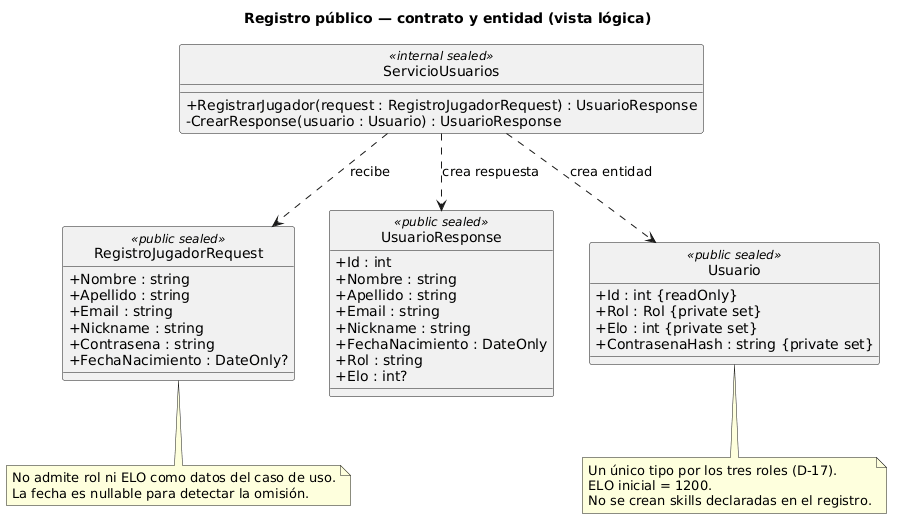

The diagram above was rendered by PlantUML. Its source (embedded in the PNG):
@startuml
hide circle
skinparam classAttributeIconSize 0
title Registro público — contrato y entidad (vista lógica)
class ServicioUsuarios <<internal sealed>> {
  + RegistrarJugador(request : RegistroJugadorRequest) : UsuarioResponse
  - CrearResponse(usuario : Usuario) : UsuarioResponse
}
class RegistroJugadorRequest <<public sealed>> {
  + Nombre : string
  + Apellido : string
  + Email : string
  + Nickname : string
  + Contrasena : string
  + FechaNacimiento : DateOnly?
}
class UsuarioResponse <<public sealed>> {
  + Id : int
  + Nombre : string
  + Apellido : string
  + Email : string
  + Nickname : string
  + FechaNacimiento : DateOnly
  + Rol : string
  + Elo : int?
}
class Usuario <<public sealed>> {
  + Id : int {readOnly}
  + Rol : Rol {private set}
  + Elo : int {private set}
  + ContrasenaHash : string {private set}
}

ServicioUsuarios .down.> RegistroJugadorRequest : recibe
ServicioUsuarios .down.> UsuarioResponse : crea respuesta
ServicioUsuarios .down.> Usuario : crea entidad
note bottom of RegistroJugadorRequest
  No admite rol ni ELO como datos del caso de uso.
  La fecha es nullable para detectar la omisión.
end note
note bottom of Usuario
  Un único tipo por los tres roles (D-17).
  ELO inicial = 1200.
  No se crean skills declaradas en el registro.
end note
@enduml